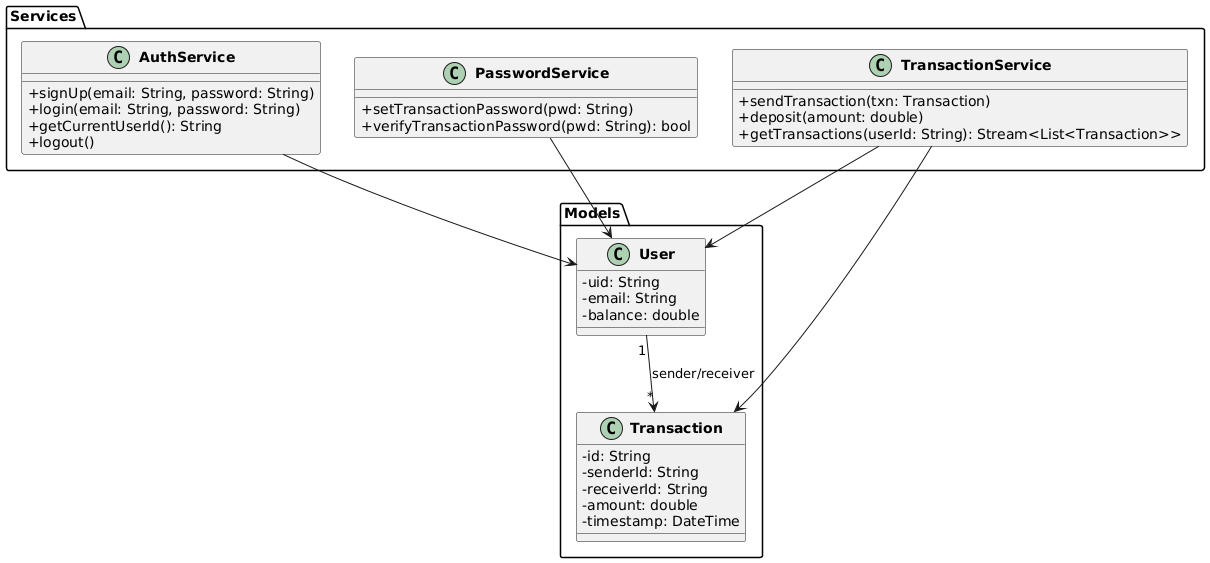

The diagram above was rendered by PlantUML. Its source (embedded in the PNG):
@startuml
skinparam classAttributeIconSize 0
skinparam classFontStyle bold

package "Models" {
  class User {
    - uid: String
    - email: String
    - balance: double
  }

  class Transaction {
    - id: String
    - senderId: String
    - receiverId: String
    - amount: double
    - timestamp: DateTime
  }
}

package "Services" {
  class AuthService {
    + signUp(email: String, password: String)
    + login(email: String, password: String)
    + getCurrentUserId(): String
    + logout()
  }

  class TransactionService {
    + sendTransaction(txn: Transaction)
    + deposit(amount: double)
    + getTransactions(userId: String): Stream<List<Transaction>>
  }

  class PasswordService {
    + setTransactionPassword(pwd: String)
    + verifyTransactionPassword(pwd: String): bool
  }
}

User "1" --> "*" Transaction : "sender/receiver"
TransactionService --> Transaction
TransactionService --> User
AuthService --> User
PasswordService --> User
@enduml